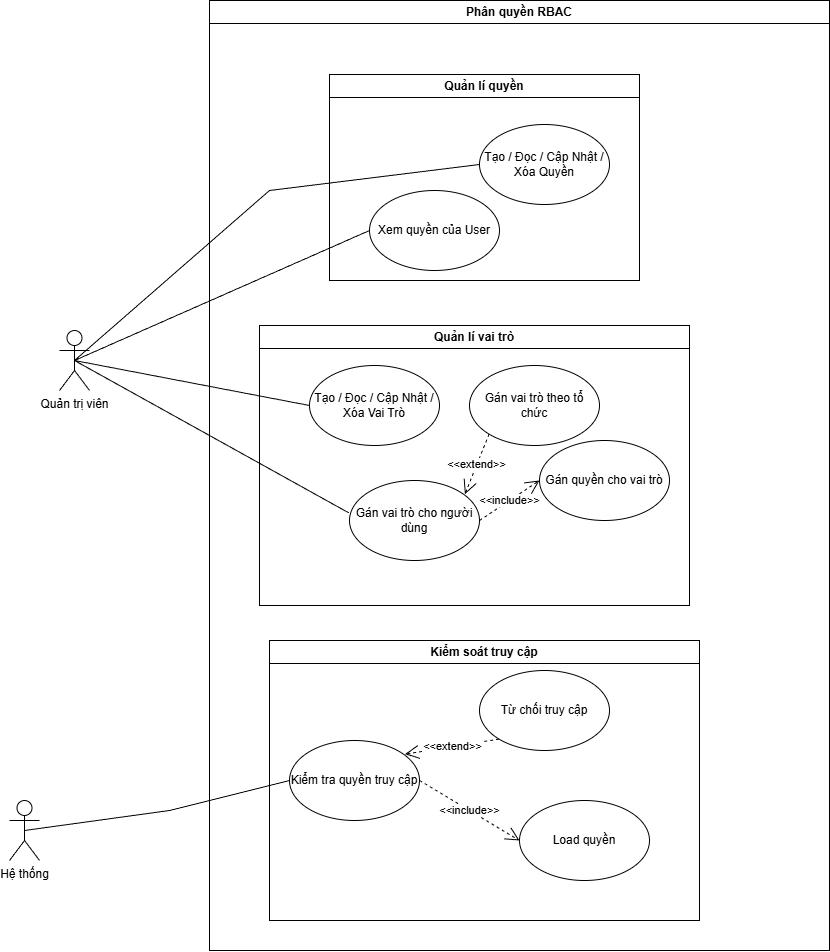

The diagram above was exported from draw.io. Its source (the exported page's mxGraphModel, read from the mxfile embedded in the PNG):
<mxGraphModel dx="3420" dy="1413" grid="1" gridSize="10" guides="1" tooltips="1" connect="1" arrows="1" fold="1" page="1" pageScale="1" pageWidth="827" pageHeight="1169" math="0" shadow="0">
  <root>
    <mxCell id="0" />
    <mxCell id="1" parent="0" />
    <mxCell id="-Q3GXDt6Y1ZRdyaganhr-1" parent="1" style="swimlane;whiteSpace=wrap;html=1;" value="Phân quyền RBAC" vertex="1">
      <mxGeometry height="950" width="620" x="-370" y="120" as="geometry" />
    </mxCell>
    <mxCell id="-Q3GXDt6Y1ZRdyaganhr-22" parent="-Q3GXDt6Y1ZRdyaganhr-1" style="swimlane;whiteSpace=wrap;html=1;" value="Quản lí quyền" vertex="1">
      <mxGeometry height="206" width="310" x="120" y="74" as="geometry" />
    </mxCell>
    <mxCell id="-Q3GXDt6Y1ZRdyaganhr-2" parent="-Q3GXDt6Y1ZRdyaganhr-22" style="ellipse;whiteSpace=wrap;html=1;" value="Tạo / Đọc / Cập Nhật / Xóa Quyền" vertex="1">
      <mxGeometry height="80" width="130" x="150" y="50" as="geometry" />
    </mxCell>
    <mxCell id="-Q3GXDt6Y1ZRdyaganhr-6" parent="-Q3GXDt6Y1ZRdyaganhr-22" style="ellipse;whiteSpace=wrap;html=1;" value="Xem quyền của User" vertex="1">
      <mxGeometry height="80" width="130" x="40" y="116" as="geometry" />
    </mxCell>
    <mxCell id="-Q3GXDt6Y1ZRdyaganhr-46" parent="-Q3GXDt6Y1ZRdyaganhr-1" style="swimlane;whiteSpace=wrap;html=1;" value="&lt;br&gt;Quản lí vai trò&lt;div&gt;&lt;br/&gt;&lt;/div&gt;" vertex="1">
      <mxGeometry height="280" width="430" x="50" y="325" as="geometry" />
    </mxCell>
    <mxCell id="-Q3GXDt6Y1ZRdyaganhr-47" parent="-Q3GXDt6Y1ZRdyaganhr-46" style="ellipse;whiteSpace=wrap;html=1;" value="Tạo / Đọc / Cập Nhật / Xóa Vai Trò" vertex="1">
      <mxGeometry height="80" width="130" x="50" y="40" as="geometry" />
    </mxCell>
    <mxCell id="-Q3GXDt6Y1ZRdyaganhr-48" parent="-Q3GXDt6Y1ZRdyaganhr-46" style="ellipse;whiteSpace=wrap;html=1;" value="Gán quyền cho vai trò" vertex="1">
      <mxGeometry height="80" width="130" x="280" y="115" as="geometry" />
    </mxCell>
    <mxCell id="-Q3GXDt6Y1ZRdyaganhr-49" parent="-Q3GXDt6Y1ZRdyaganhr-46" style="ellipse;whiteSpace=wrap;html=1;" value="Gán vai trò cho người dùng" vertex="1">
      <mxGeometry height="80" width="130" x="90" y="155" as="geometry" />
    </mxCell>
    <mxCell id="-Q3GXDt6Y1ZRdyaganhr-50" parent="-Q3GXDt6Y1ZRdyaganhr-46" style="ellipse;whiteSpace=wrap;html=1;" value="Gán vai trò theo tổ chức" vertex="1">
      <mxGeometry height="80" width="130" x="210" y="40" as="geometry" />
    </mxCell>
    <mxCell id="-Q3GXDt6Y1ZRdyaganhr-51" edge="1" parent="-Q3GXDt6Y1ZRdyaganhr-46" source="-Q3GXDt6Y1ZRdyaganhr-50" style="endArrow=open;endSize=12;dashed=1;html=1;rounded=0;entryX=0.888;entryY=0.171;entryDx=0;entryDy=0;exitX=0;exitY=1;exitDx=0;exitDy=0;entryPerimeter=0;" target="-Q3GXDt6Y1ZRdyaganhr-49" value="&amp;lt;&amp;lt;extend&amp;gt;&amp;gt;">
      <mxGeometry relative="1" width="160" as="geometry">
        <mxPoint x="250" y="155" as="sourcePoint" />
        <mxPoint x="170" y="110" as="targetPoint" />
      </mxGeometry>
    </mxCell>
    <mxCell id="-Q3GXDt6Y1ZRdyaganhr-52" edge="1" parent="-Q3GXDt6Y1ZRdyaganhr-46" source="-Q3GXDt6Y1ZRdyaganhr-49" style="endArrow=open;endSize=12;dashed=1;html=1;rounded=0;entryX=0;entryY=0.5;entryDx=0;entryDy=0;exitX=1;exitY=0.5;exitDx=0;exitDy=0;" target="-Q3GXDt6Y1ZRdyaganhr-48" value="&amp;lt;&amp;lt;include&amp;gt;&amp;gt;">
      <mxGeometry relative="1" width="160" as="geometry">
        <mxPoint x="180" y="230" as="sourcePoint" />
        <mxPoint x="270" y="270" as="targetPoint" />
      </mxGeometry>
    </mxCell>
    <mxCell id="Zv80EfG1MdKdmyFF1peu-1" parent="-Q3GXDt6Y1ZRdyaganhr-1" style="swimlane;whiteSpace=wrap;html=1;" value="Kiểm soát truy cập" vertex="1">
      <mxGeometry height="280" width="430" x="60" y="640" as="geometry" />
    </mxCell>
    <mxCell id="Zv80EfG1MdKdmyFF1peu-3" parent="Zv80EfG1MdKdmyFF1peu-1" style="ellipse;whiteSpace=wrap;html=1;" value="Load quyền" vertex="1">
      <mxGeometry height="80" width="130" x="250" y="160" as="geometry" />
    </mxCell>
    <mxCell id="Zv80EfG1MdKdmyFF1peu-4" parent="Zv80EfG1MdKdmyFF1peu-1" style="ellipse;whiteSpace=wrap;html=1;" value="Kiểm tra quyền truy cập" vertex="1">
      <mxGeometry height="80" width="130" x="20" y="100" as="geometry" />
    </mxCell>
    <mxCell id="Zv80EfG1MdKdmyFF1peu-5" parent="Zv80EfG1MdKdmyFF1peu-1" style="ellipse;whiteSpace=wrap;html=1;" value="Từ chối truy cập" vertex="1">
      <mxGeometry height="80" width="130" x="210" y="30" as="geometry" />
    </mxCell>
    <mxCell id="Zv80EfG1MdKdmyFF1peu-6" edge="1" parent="Zv80EfG1MdKdmyFF1peu-1" source="Zv80EfG1MdKdmyFF1peu-5" style="endArrow=open;endSize=12;dashed=1;html=1;rounded=0;entryX=0.888;entryY=0.171;entryDx=0;entryDy=0;exitX=0;exitY=1;exitDx=0;exitDy=0;entryPerimeter=0;" target="Zv80EfG1MdKdmyFF1peu-4" value="&amp;lt;&amp;lt;extend&amp;gt;&amp;gt;">
      <mxGeometry relative="1" width="160" as="geometry">
        <mxPoint x="250" y="155" as="sourcePoint" />
        <mxPoint x="170" y="110" as="targetPoint" />
      </mxGeometry>
    </mxCell>
    <mxCell id="Zv80EfG1MdKdmyFF1peu-7" edge="1" parent="Zv80EfG1MdKdmyFF1peu-1" source="Zv80EfG1MdKdmyFF1peu-4" style="endArrow=open;endSize=12;dashed=1;html=1;rounded=0;entryX=0;entryY=0.5;entryDx=0;entryDy=0;exitX=1;exitY=0.5;exitDx=0;exitDy=0;" target="Zv80EfG1MdKdmyFF1peu-3" value="&amp;lt;&amp;lt;include&amp;gt;&amp;gt;">
      <mxGeometry relative="1" width="160" as="geometry">
        <mxPoint x="180" y="230" as="sourcePoint" />
        <mxPoint x="270" y="270" as="targetPoint" />
      </mxGeometry>
    </mxCell>
    <mxCell id="-Q3GXDt6Y1ZRdyaganhr-15" parent="1" style="shape=umlActor;verticalLabelPosition=bottom;verticalAlign=top;html=1;outlineConnect=0;" value="Quản trị viên" vertex="1">
      <mxGeometry height="60" width="30" x="-520" y="450" as="geometry" />
    </mxCell>
    <mxCell id="-Q3GXDt6Y1ZRdyaganhr-17" edge="1" parent="1" source="-Q3GXDt6Y1ZRdyaganhr-15" style="endArrow=none;endFill=0;endSize=12;html=1;rounded=0;entryX=0;entryY=0.5;entryDx=0;entryDy=0;exitX=0.5;exitY=0.5;exitDx=0;exitDy=0;exitPerimeter=0;" target="-Q3GXDt6Y1ZRdyaganhr-2" value="">
      <mxGeometry relative="1" width="160" as="geometry">
        <Array as="points">
          <mxPoint x="-310" y="310" />
        </Array>
        <mxPoint x="-430" y="262" as="sourcePoint" />
        <mxPoint x="-180" y="300" as="targetPoint" />
      </mxGeometry>
    </mxCell>
    <mxCell id="-Q3GXDt6Y1ZRdyaganhr-18" edge="1" parent="1" source="-Q3GXDt6Y1ZRdyaganhr-15" style="endArrow=none;endFill=0;endSize=12;html=1;rounded=0;entryX=0;entryY=0.5;entryDx=0;entryDy=0;exitX=0.5;exitY=0.5;exitDx=0;exitDy=0;exitPerimeter=0;" target="-Q3GXDt6Y1ZRdyaganhr-6" value="">
      <mxGeometry relative="1" width="160" as="geometry">
        <mxPoint x="-475" y="270" as="sourcePoint" />
        <mxPoint x="-160" y="230" as="targetPoint" />
      </mxGeometry>
    </mxCell>
    <mxCell id="-Q3GXDt6Y1ZRdyaganhr-21" edge="1" parent="1" source="-Q3GXDt6Y1ZRdyaganhr-15" style="endArrow=none;endFill=0;endSize=12;html=1;rounded=0;exitX=0.5;exitY=0.5;exitDx=0;exitDy=0;exitPerimeter=0;entryX=-0.005;entryY=0.405;entryDx=0;entryDy=0;entryPerimeter=0;" target="-Q3GXDt6Y1ZRdyaganhr-49" value="">
      <mxGeometry relative="1" width="160" as="geometry">
        <mxPoint x="-480" y="420" as="sourcePoint" />
        <mxPoint x="-187.67047808942743" y="473.8258762081905" as="targetPoint" />
      </mxGeometry>
    </mxCell>
    <mxCell id="-Q3GXDt6Y1ZRdyaganhr-53" edge="1" parent="1" source="-Q3GXDt6Y1ZRdyaganhr-15" style="endArrow=none;endFill=0;endSize=12;html=1;rounded=0;exitX=0.5;exitY=0.5;exitDx=0;exitDy=0;exitPerimeter=0;entryX=0;entryY=0.5;entryDx=0;entryDy=0;" target="-Q3GXDt6Y1ZRdyaganhr-47" value="">
      <mxGeometry relative="1" width="160" as="geometry">
        <mxPoint x="-400" y="224" as="sourcePoint" />
        <mxPoint x="-96" y="926" as="targetPoint" />
      </mxGeometry>
    </mxCell>
    <mxCell id="Zv80EfG1MdKdmyFF1peu-10" parent="1" style="shape=umlActor;verticalLabelPosition=bottom;verticalAlign=top;html=1;outlineConnect=0;" value="Hệ thống" vertex="1">
      <mxGeometry height="60" width="30" x="-570" y="920" as="geometry" />
    </mxCell>
    <mxCell id="Zv80EfG1MdKdmyFF1peu-11" edge="1" parent="1" source="Zv80EfG1MdKdmyFF1peu-4" style="endArrow=none;endFill=0;endSize=12;html=1;rounded=0;exitX=0;exitY=0.5;exitDx=0;exitDy=0;entryX=0.5;entryY=0.5;entryDx=0;entryDy=0;entryPerimeter=0;" target="Zv80EfG1MdKdmyFF1peu-10" value="">
      <mxGeometry relative="1" width="160" as="geometry">
        <Array as="points">
          <mxPoint x="-410" y="930" />
        </Array>
        <mxPoint x="-79" y="710" as="sourcePoint" />
        <mxPoint x="-390" y="754" as="targetPoint" />
      </mxGeometry>
    </mxCell>
  </root>
</mxGraphModel>